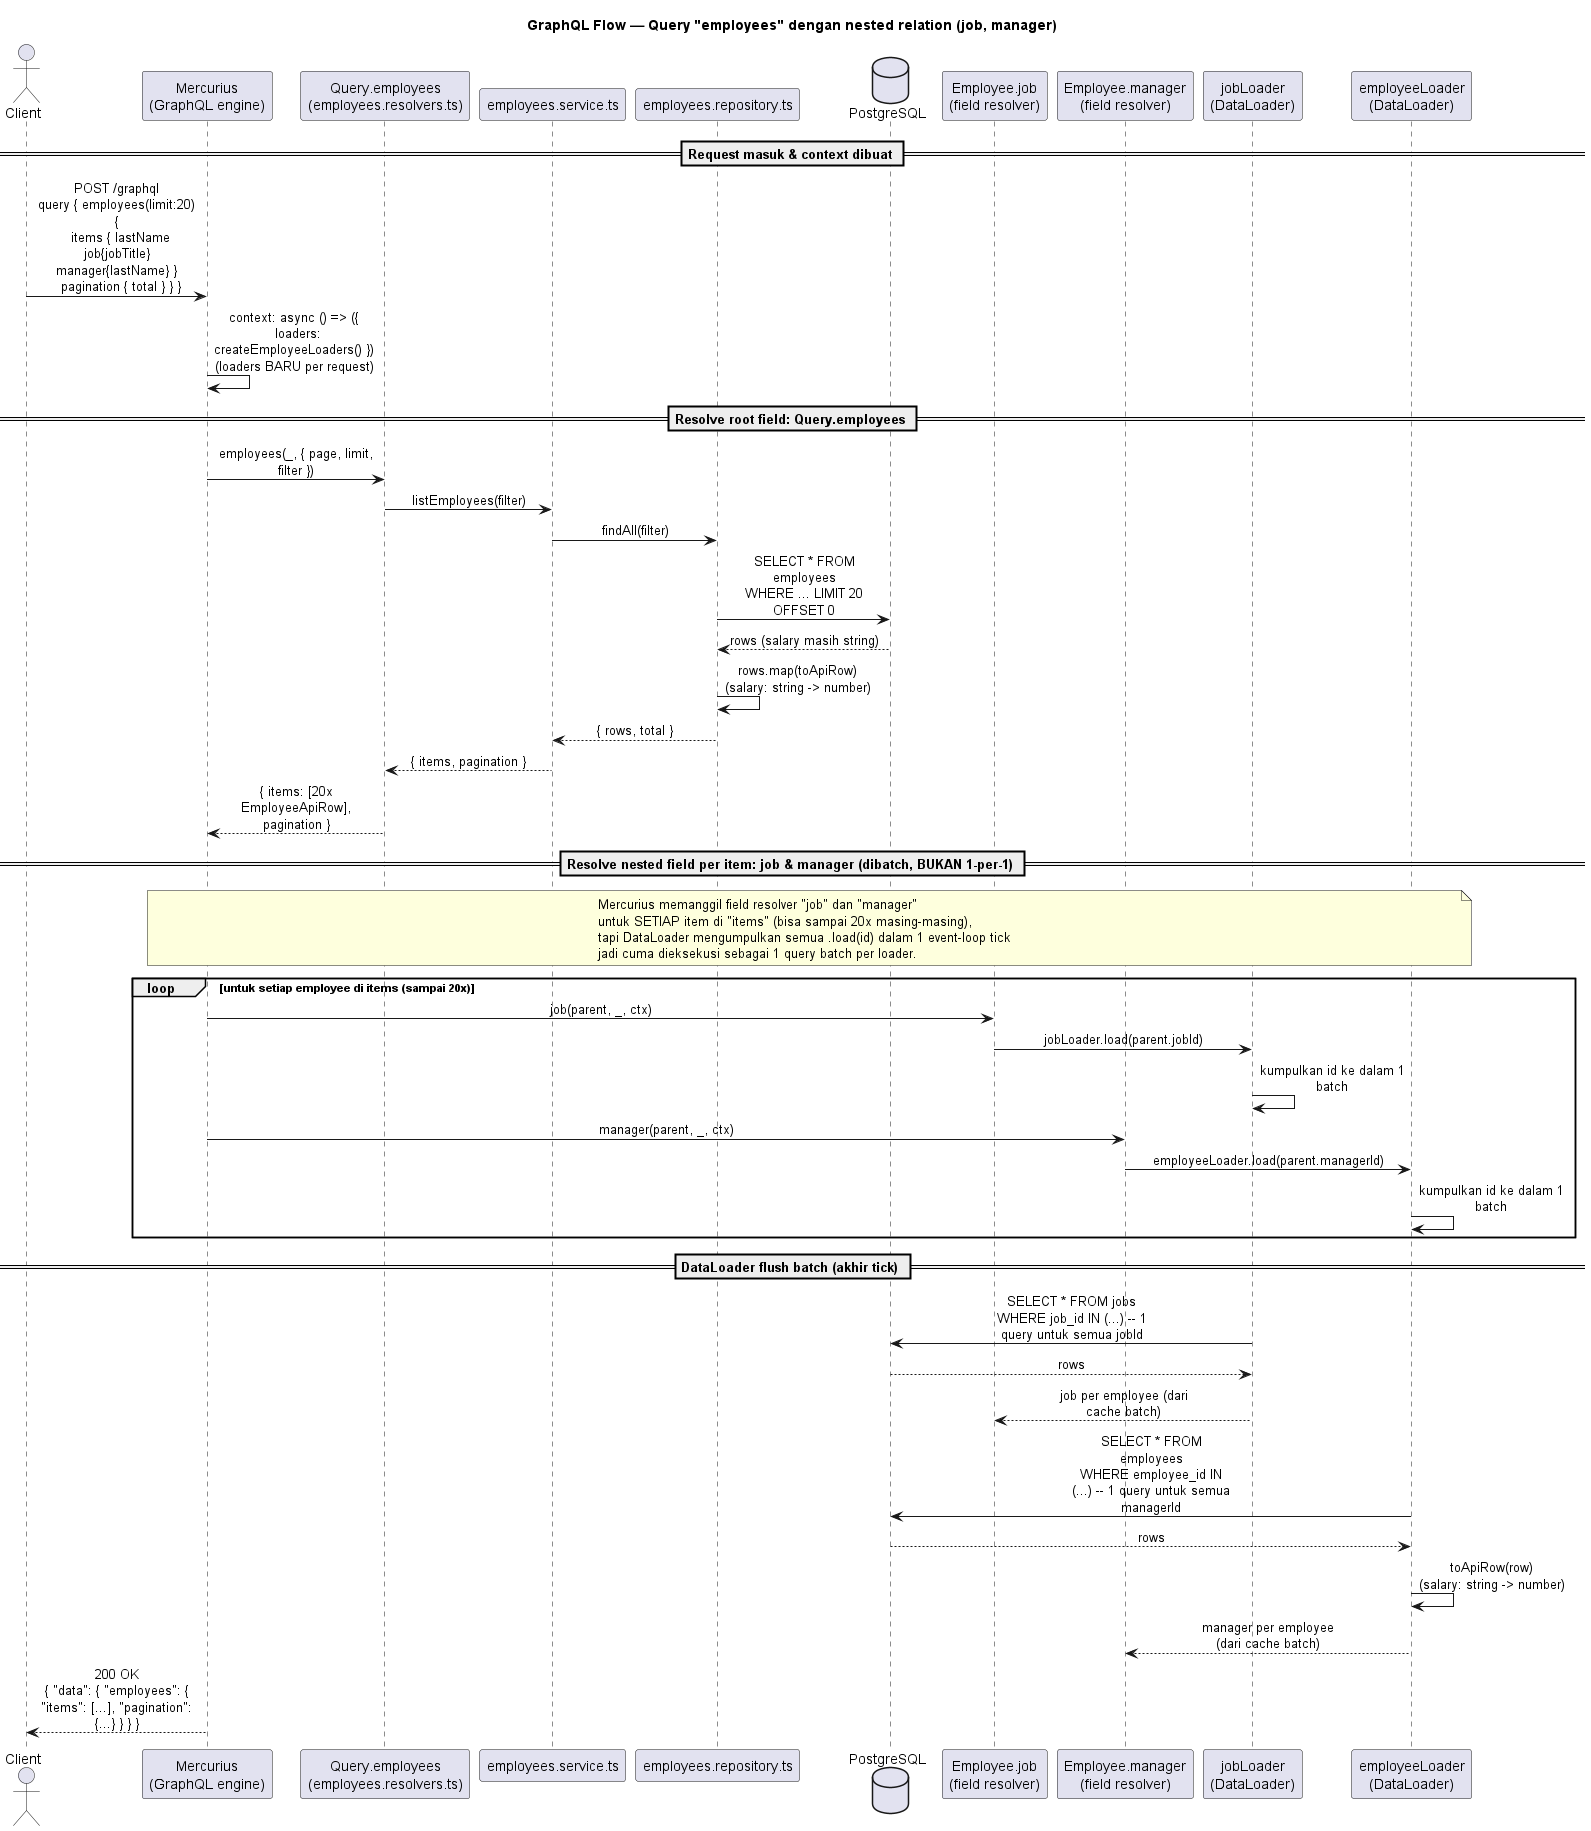

The diagram above was rendered by PlantUML. Its source (embedded in the PNG):
@startuml employees-graphql-sequence

title GraphQL Flow — Query "employees" dengan nested relation (job, manager)

skinparam sequenceMessageAlign center
skinparam maxMessageSize 160

actor Client
participant "Mercurius\n(GraphQL engine)" as Mercurius
participant "Query.employees\n(employees.resolvers.ts)" as QueryResolver
participant "employees.service.ts" as Service
participant "employees.repository.ts" as Repository
database "PostgreSQL" as DB
participant "Employee.job\n(field resolver)" as JobResolver
participant "Employee.manager\n(field resolver)" as ManagerResolver
participant "jobLoader\n(DataLoader)" as JobLoader
participant "employeeLoader\n(DataLoader)" as EmployeeLoader

== Request masuk & context dibuat ==
Client -> Mercurius : POST /graphql\nquery { employees(limit:20) {\n  items { lastName job{jobTitle} manager{lastName} }\n  pagination { total } } }
Mercurius -> Mercurius : context: async () => ({\n  loaders: createEmployeeLoaders() })\n(loaders BARU per request)

== Resolve root field: Query.employees ==
Mercurius -> QueryResolver : employees(_, { page, limit, filter })
QueryResolver -> Service : listEmployees(filter)
Service -> Repository : findAll(filter)
Repository -> DB : SELECT * FROM employees\nWHERE ... LIMIT 20 OFFSET 0
DB --> Repository : rows (salary masih string)
Repository -> Repository : rows.map(toApiRow)\n(salary: string -> number)
Repository --> Service : { rows, total }
Service --> QueryResolver : { items, pagination }
QueryResolver --> Mercurius : { items: [20x EmployeeApiRow], pagination }

== Resolve nested field per item: job & manager (dibatch, BUKAN 1-per-1) ==
note over Mercurius, EmployeeLoader
  Mercurius memanggil field resolver "job" dan "manager"
  untuk SETIAP item di "items" (bisa sampai 20x masing-masing),
  tapi DataLoader mengumpulkan semua .load(id) dalam 1 event-loop tick
  jadi cuma dieksekusi sebagai 1 query batch per loader.
end note

loop untuk setiap employee di items (sampai 20x)
  Mercurius -> JobResolver : job(parent, _, ctx)
  JobResolver -> JobLoader : jobLoader.load(parent.jobId)
  JobLoader -> JobLoader : kumpulkan id ke dalam 1 batch

  Mercurius -> ManagerResolver : manager(parent, _, ctx)
  ManagerResolver -> EmployeeLoader : employeeLoader.load(parent.managerId)
  EmployeeLoader -> EmployeeLoader : kumpulkan id ke dalam 1 batch
end

== DataLoader flush batch (akhir tick) ==
JobLoader -> DB : SELECT * FROM jobs\nWHERE job_id IN (...) -- 1 query untuk semua jobId
DB --> JobLoader : rows
JobLoader --> JobResolver : job per employee (dari cache batch)

EmployeeLoader -> DB : SELECT * FROM employees\nWHERE employee_id IN (...) -- 1 query untuk semua managerId
DB --> EmployeeLoader : rows
EmployeeLoader -> EmployeeLoader : toApiRow(row)\n(salary: string -> number)
EmployeeLoader --> ManagerResolver : manager per employee (dari cache batch)

Mercurius --> Client : 200 OK\n{ "data": { "employees": { "items": [...], "pagination": {...} } } }

@enduml